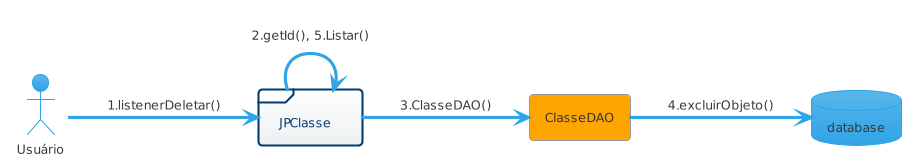

The diagram above was rendered by PlantUML. Its source (embedded in the PNG):
@startuml
!theme cerulean
left to right direction

actor Usuário
database database
frame JPClasse
agent ClasseDAO 

Usuário --> JPClasse : 1.listenerDeletar()
JPClasse --> JPClasse : 2.getId(), 5.Listar()
JPClasse --> ClasseDAO : 3.ClasseDAO()
ClasseDAO --> database : 4.excluirObjeto()
@enduml